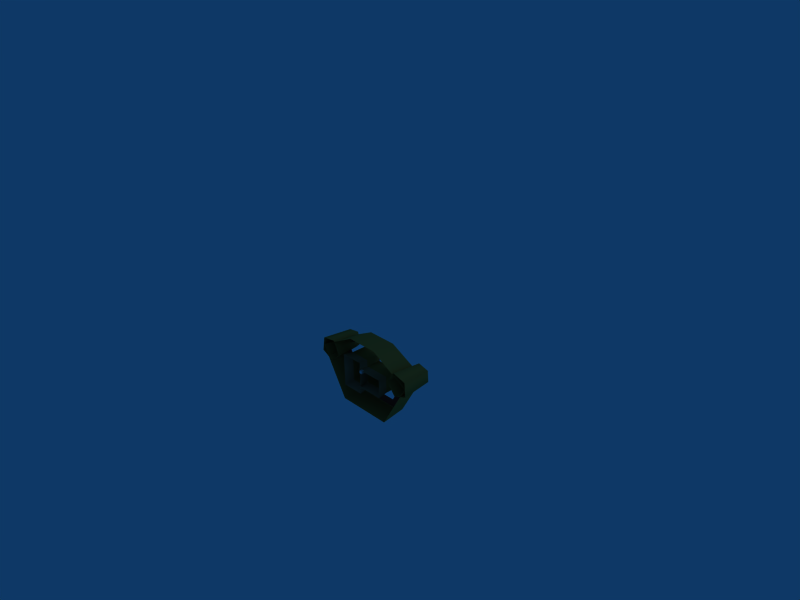 # Source: cityicon.blend  (saved by Blender 2.49.2; exported with 4.5.12 LTS)
import bpy
from mathutils import Matrix  # noqa: F401  (used for matrix-valued properties, if any)

bpy.ops.wm.read_factory_settings(use_empty=True)
scene = bpy.context.scene
scene.name = 'Scene'

# ---- collections
col_collection_1 = bpy.data.collections.new('Collection 1'); scene.collection.children.link(col_collection_1)

# ---- materials (node trees are filled in below, after node groups)
mat_material_015 = bpy.data.materials.new('Material.015')
mat_material_015.alpha_threshold = 0.0
mat_material_015.diffuse_color = (0.537, 0.196, 0.196, 1.0)
mat_material_015.specular_color = (0.045, 0.045, 0.045)
mat_material_015.roughness = 0.5
mat_material_015.line_color = (0.0, 0.0, 0.0, 1.0)
mat_material_014 = bpy.data.materials.new('Material.014')
mat_material_014.alpha_threshold = 0.0
mat_material_014.diffuse_color = (0.655, 0.49, 0.208, 1.0)
mat_material_014.specular_color = (0.045, 0.045, 0.045)
mat_material_014.roughness = 0.5
mat_material_014.line_color = (0.0, 0.0, 0.0, 1.0)
mat_material_013 = bpy.data.materials.new('Material.013')
mat_material_013.alpha_threshold = 0.0
mat_material_013.diffuse_color = (0.537, 0.196, 0.196, 1.0)
mat_material_013.specular_color = (0.045, 0.045, 0.045)
mat_material_013.roughness = 0.5
mat_material_013.line_color = (0.0, 0.0, 0.0, 1.0)
mat_material_012 = bpy.data.materials.new('Material.012')
mat_material_012.alpha_threshold = 0.0
mat_material_012.diffuse_color = (0.537, 0.196, 0.196, 1.0)
mat_material_012.specular_color = (0.045, 0.045, 0.045)
mat_material_012.roughness = 0.5
mat_material_012.line_color = (0.0, 0.0, 0.0, 1.0)
mat_material_011 = bpy.data.materials.new('Material.011')
mat_material_011.alpha_threshold = 0.0
mat_material_011.diffuse_color = (0.655, 0.49, 0.208, 1.0)
mat_material_011.specular_color = (0.045, 0.045, 0.045)
mat_material_011.roughness = 0.5
mat_material_011.line_color = (0.0, 0.0, 0.0, 1.0)
mat_material_010 = bpy.data.materials.new('Material.010')
mat_material_010.alpha_threshold = 0.0
mat_material_010.diffuse_color = (0.686, 0.525, 0.396, 1.0)
mat_material_010.specular_color = (0.045, 0.045, 0.045)
mat_material_010.roughness = 0.5
mat_material_010.line_color = (0.0, 0.0, 0.0, 1.0)
mat_material_009 = bpy.data.materials.new('Material.009')
mat_material_009.alpha_threshold = 0.0
mat_material_009.diffuse_color = (0.655, 0.357, 0.192, 1.0)
mat_material_009.specular_color = (0.045, 0.045, 0.045)
mat_material_009.roughness = 0.5
mat_material_008 = bpy.data.materials.new('Material.008')
mat_material_008.alpha_threshold = 0.0
mat_material_008.diffuse_color = (0.655, 0.49, 0.208, 1.0)
mat_material_008.specular_color = (0.045, 0.045, 0.045)
mat_material_008.roughness = 0.5
mat_material_008.line_color = (0.0, 0.0, 0.0, 1.0)
mat_material_007 = bpy.data.materials.new('Material.007')
mat_material_007.alpha_threshold = 0.0
mat_material_007.diffuse_color = (0.537, 0.196, 0.196, 1.0)
mat_material_007.specular_color = (0.045, 0.045, 0.045)
mat_material_007.roughness = 0.5
mat_material_007.line_color = (0.0, 0.0, 0.0, 1.0)
mat_material_006 = bpy.data.materials.new('Material.006')
mat_material_006.alpha_threshold = 0.0
mat_material_006.diffuse_color = (0.655, 0.49, 0.208, 1.0)
mat_material_006.specular_color = (0.045, 0.045, 0.045)
mat_material_006.roughness = 0.5
mat_material_006.line_color = (0.0, 0.0, 0.0, 1.0)
mat_material_005 = bpy.data.materials.new('Material.005')
mat_material_005.alpha_threshold = 0.0
mat_material_005.diffuse_color = (0.686, 0.525, 0.396, 1.0)
mat_material_005.specular_color = (0.045, 0.045, 0.045)
mat_material_005.roughness = 0.5
mat_material_005.line_color = (0.0, 0.0, 0.0, 1.0)
mat_material_004 = bpy.data.materials.new('Material.004')
mat_material_004.alpha_threshold = 0.0
mat_material_004.diffuse_color = (0.655, 0.357, 0.192, 1.0)
mat_material_004.specular_color = (0.045, 0.045, 0.045)
mat_material_004.roughness = 0.5
mat_material_003 = bpy.data.materials.new('Material.003')
mat_material_003.alpha_threshold = 0.0
mat_material_003.diffuse_color = (0.655, 0.49, 0.208, 1.0)
mat_material_003.specular_color = (0.045, 0.045, 0.045)
mat_material_003.roughness = 0.5
mat_material_003.line_color = (0.0, 0.0, 0.0, 1.0)
mat_material_002 = bpy.data.materials.new('Material.002')
mat_material_002.alpha_threshold = 0.0
mat_material_002.diffuse_color = (0.655, 0.49, 0.208, 1.0)
mat_material_002.specular_color = (0.045, 0.045, 0.045)
mat_material_002.roughness = 0.5
mat_material_002.line_color = (0.0, 0.0, 0.0, 1.0)
mat_material_001 = bpy.data.materials.new('Material.001')
mat_material_001.alpha_threshold = 0.0
mat_material_001.diffuse_color = (0.655, 0.49, 0.208, 1.0)
mat_material_001.specular_color = (0.045, 0.045, 0.045)
mat_material_001.roughness = 0.5
mat_material_001.line_color = (0.0, 0.0, 0.0, 1.0)
mat_material = bpy.data.materials.new('Material')
mat_material.alpha_threshold = 0.0
mat_material.roughness = 0.5
mat_material.line_color = (0.0, 0.0, 0.0, 1.0)

# ---- material node trees

# ---- world
world_world = bpy.data.worlds.new('World'); scene.world = world_world
world_world.color = (0.05656, 0.2208, 0.4)
world_world.use_sun_shadow = False
world_world.sun_shadow_jitter_overblur = 0.0
world_world.cycles.sampling_method = 'MANUAL'
world_world.cycles.sample_map_resolution = 256

# ---- cameras
cam_camera = bpy.data.cameras.new('Camera')
cam_camera.passepartout_alpha = 0.2
cam_camera.clip_end = 100.0
cam_camera.lens = 35.0
cam_camera.ortho_scale = 7.314
cam_camera.show_passepartout = False
cam_camera.show_safe_areas = True
cam_camera.dof.focus_distance = 0.0
cam_camera.dof.aperture_fstop = 128.0

# ---- lights
light_spot = bpy.data.lights.new('Spot', 'POINT')
light_spot.transmission_factor = 0.0
light_spot.cutoff_distance = 30.0
light_spot.energy = 100.0
light_spot.shadow_buffer_clip_start = 1.001
light_spot.shadow_soft_size = 1.0
light_spot.shadow_maximum_resolution = 0.006
light_spot.use_absolute_resolution = True
light_spot.cycles.use_multiple_importance_sampling = False

# ---- meshes
me_shapeindexedfaces_013 = bpy.data.meshes.new('ShapeIndexedFaceS.013')
me_shapeindexedfaces_013.from_pydata([(37.0, 17.0, 0.0), (-37.0, 17.0, 0.0), (-10.3, 17.0, 13.5), (10.3, 17.0, 13.5), (33.9, 16.5, -2.34), (-33.9, 16.5, -2.34), (-9.47, 16.5, 8.47), (9.47, 16.5, 8.47)], [], [(3, 0, 4), (1, 2, 5), (5, 2, 6), (2, 3, 6), (6, 3, 7), (3, 4, 7)])
me_shapeindexedfaces_013.polygons.foreach_set('use_smooth', [True] * 6)
_uv = me_shapeindexedfaces_013.uv_layers.new(name='UVTex')
_uv.uv.foreach_set('vector', [2.35, -2.7, 4.2, 0.5, 3.24, 0.5, -3.2, 0.5, -1.35, -2.7, -2.24, 0.5, -2.24, 0.5, -1.35, -2.7, -0.868, -1.87, -1.35, -2.7, 2.35, -2.7, -0.868, -1.87, -0.868, -1.87, 2.35, -2.7, 1.87, -1.87, 2.35, -2.7, 3.24, 0.5, 1.87, -1.87])
me_shapeindexedfaces_013.materials.append(mat_material_015)
me_shapeindexedfaces_013.use_remesh_preserve_volume = False
me_shapeindexedfaces_013.use_remesh_preserve_attributes = False
me_shapeindexedfaces_013.use_mirror_vertex_groups = False
me_shapeindexedfaces_013.update()
me_shapeindexedfaces_012 = bpy.data.meshes.new('ShapeIndexedFaceS.012')
me_shapeindexedfaces_012.from_pydata([(6.72, 21.3, 0.0), (2.08, 21.3, -6.39), (-5.44, 21.3, -3.95), (-5.44, 21.3, 3.95), (2.08, 21.3, 6.39), (0.0, 21.3, 0.0)], [], [(5, 0, 1), (5, 1, 2), (5, 2, 3), (5, 3, 4), (4, 0, 5)])
me_shapeindexedfaces_012.polygons.foreach_set('use_smooth', [True] * 5)
_uv = me_shapeindexedfaces_012.uv_layers.new(name='UVTex')
_uv.uv.foreach_set('vector', [0.484, 0.5, 0.652, 0.5, 0.536, 0.66, 0.484, 0.5, 0.536, 0.66, 0.348, 0.599, 0.484, 0.5, 0.348, 0.599, 0.348, 0.401, 0.484, 0.5, 0.348, 0.401, 0.536, 0.34, 0.536, 0.34, 0.652, 0.5, 0.484, 0.5])
me_shapeindexedfaces_012.materials.append(mat_material_014)
me_shapeindexedfaces_012.use_remesh_preserve_volume = False
me_shapeindexedfaces_012.use_remesh_preserve_attributes = False
me_shapeindexedfaces_012.use_mirror_vertex_groups = False
me_shapeindexedfaces_012.update()
me_shapeindexedfaces_011 = bpy.data.meshes.new('ShapeIndexedFaceS.011')
me_shapeindexedfaces_011.from_pydata([(37.0, 17.0, 0.0), (18.5, 17.0, -32.0), (-18.5, 17.0, -32.0), (-37.0, 17.0, 0.0), (14.2, 15.3, -24.6), (28.4, 15.3, 0.0), (-14.2, 15.3, -24.6), (-28.4, 15.3, 0.0)], [], [(5, 0, 4), (4, 0, 1), (1, 2, 4), (4, 2, 6), (2, 3, 6), (6, 3, 7)])
me_shapeindexedfaces_011.polygons.foreach_set('use_smooth', [True] * 6)
_uv = me_shapeindexedfaces_011.uv_layers.new(name='UVTex')
_uv.uv.foreach_set('vector', [3.24, 0.5, 4.2, 0.5, 1.87, 2.87, 1.87, 2.87, 4.2, 0.5, 2.35, 3.7, 2.35, 3.7, -1.35, 3.7, 1.87, 2.87, 1.87, 2.87, -1.35, 3.7, -0.868, 2.87, -1.35, 3.7, -3.2, 0.5, -0.868, 2.87, -0.868, 2.87, -3.2, 0.5, -2.24, 0.5])
me_shapeindexedfaces_011.materials.append(mat_material_013)
me_shapeindexedfaces_011.use_remesh_preserve_volume = False
me_shapeindexedfaces_011.use_remesh_preserve_attributes = False
me_shapeindexedfaces_011.use_mirror_vertex_groups = False
me_shapeindexedfaces_011.update()
me_shapeindexedfaces_010 = bpy.data.meshes.new('ShapeIndexedFaceS.010')
me_shapeindexedfaces_010.from_pydata([(-10.5, 6.98, 7.08), (10.5, 6.98, 7.08), (-10.5, 6.98, 0.0), (10.5, 6.98, 0.0), (-10.5, 6.98, -7.08), (10.5, 6.98, -7.08), (-10.5, 17.0, 7.08), (10.5, 17.0, 7.08), (-10.5, 23.8, 0.0), (10.5, 23.8, 0.0), (-10.5, 17.0, -7.08), (10.5, 17.0, -7.08), (-11.6, -0.0873, 7.79), (11.6, -0.0873, 7.79), (-11.6, -0.0873, 0.0), (11.6, -0.0873, 0.0), (-11.6, -0.0873, -7.79), (11.6, -0.0873, -7.79)], [], [(6, 7, 9), (9, 8, 6), (8, 9, 11), (11, 10, 8)])
me_shapeindexedfaces_010.polygons.foreach_set('use_smooth', [True] * 4)
_uv = me_shapeindexedfaces_010.uv_layers.new(name='UVTex')
_uv.uv.foreach_set('vector', [-0.964, -0.178, 1.96, -0.178, 1.96, 1.18, 1.96, 1.18, -0.964, 1.18, -0.964, -0.178, -0.964, 1.18, 1.96, 1.18, 1.96, -0.178, 1.96, -0.178, -0.964, -0.178, -0.964, 1.18])
me_shapeindexedfaces_010.materials.append(mat_material_012)
me_shapeindexedfaces_010.use_remesh_preserve_volume = False
me_shapeindexedfaces_010.use_remesh_preserve_attributes = False
me_shapeindexedfaces_010.use_mirror_vertex_groups = False
me_shapeindexedfaces_010.update()
me_shapeindexedfaces_009 = bpy.data.meshes.new('ShapeIndexedFaceS.009')
me_shapeindexedfaces_009.from_pydata([(-10.5, 6.98, 7.08), (10.5, 6.98, 7.08), (-10.5, 6.98, 0.0), (10.5, 6.98, 0.0), (-10.5, 6.98, -7.08), (10.5, 6.98, -7.08), (-10.5, 17.0, 7.08), (10.5, 17.0, 7.08), (-10.5, 23.8, 0.0), (10.5, 23.8, 0.0), (-10.5, 17.0, -7.08), (10.5, 17.0, -7.08), (-11.6, -0.0873, 7.79), (11.6, -0.0873, 7.79), (-11.6, -0.0873, 0.0), (11.6, -0.0873, 0.0), (-11.6, -0.0873, -7.79), (11.6, -0.0873, -7.79)], [], [(0, 1, 7), (6, 0, 7), (1, 3, 9), (9, 7, 1), (3, 5, 11), (11, 9, 3), (5, 4, 10), (10, 11, 5), (4, 2, 8), (8, 10, 4), (2, 0, 6), (6, 8, 2)])
me_shapeindexedfaces_009.polygons.foreach_set('use_smooth', [True] * 12)
_uv = me_shapeindexedfaces_009.uv_layers.new(name='UVTex')
_uv.uv.foreach_set('vector', [0.277, 1.31, 0.277, -0.309, 0.565, -0.309, 0.565, 1.31, 0.277, 1.31, 0.565, -0.309, 0.723, 0.00411, 0.723, 0.398, 0.242, 0.398, 0.242, 0.398, 0.435, 0.00411, 0.723, 0.00411, 0.723, 0.398, 0.723, 0.792, 0.435, 0.792, 0.435, 0.792, 0.242, 0.398, 0.723, 0.398, 0.723, -0.309, 0.723, 1.31, 0.435, 1.31, 0.435, 1.31, 0.435, -0.309, 0.723, -0.309, 0.277, 0.792, 0.277, 0.398, 0.758, 0.398, 0.758, 0.398, 0.565, 0.792, 0.277, 0.792, 0.277, 0.398, 0.277, 0.00411, 0.565, 0.00411, 0.565, 0.00411, 0.758, 0.398, 0.277, 0.398])
me_shapeindexedfaces_009.materials.append(mat_material_011)
me_shapeindexedfaces_009.use_remesh_preserve_volume = False
me_shapeindexedfaces_009.use_remesh_preserve_attributes = False
me_shapeindexedfaces_009.use_mirror_vertex_groups = False
me_shapeindexedfaces_009.update()
me_shapeindexedfaces_008 = bpy.data.meshes.new('ShapeIndexedFaceS.008')
me_shapeindexedfaces_008.from_pydata([(-10.5, 6.98, 7.08), (10.5, 6.98, 7.08), (-10.5, 6.98, 0.0), (10.5, 6.98, 0.0), (-10.5, 6.98, -7.08), (10.5, 6.98, -7.08), (-10.5, 17.0, 7.08), (10.5, 17.0, 7.08), (-10.5, 23.8, 0.0), (10.5, 23.8, 0.0), (-10.5, 17.0, -7.08), (10.5, 17.0, -7.08), (-11.6, -0.0873, 7.79), (11.6, -0.0873, 7.79), (-11.6, -0.0873, 0.0), (11.6, -0.0873, 0.0), (-11.6, -0.0873, -7.79), (11.6, -0.0873, -7.79)], [], [(0, 2, 14), (12, 0, 14), (3, 1, 13), (13, 15, 3), (1, 0, 12), (12, 13, 1), (2, 4, 16), (16, 14, 2), (4, 5, 17), (17, 16, 4), (5, 3, 15), (15, 17, 5)])
me_shapeindexedfaces_008.polygons.foreach_set('use_smooth', [True] * 12)
_uv = me_shapeindexedfaces_008.uv_layers.new(name='UVTex')
_uv.uv.foreach_set('vector', [0.277, 0.00411, 0.277, 0.398, 0.0752, 0.398, 0.0752, 0.00411, 0.277, 0.00411, 0.0752, 0.398, 0.723, 0.398, 0.723, 0.00411, 0.925, 0.00411, 0.925, 0.00411, 0.925, 0.398, 0.723, 0.398, 0.277, -0.309, 0.277, 1.31, 0.0752, 1.31, 0.0752, 1.31, 0.0752, -0.309, 0.277, -0.309, 0.277, 0.398, 0.277, 0.792, 0.0752, 0.792, 0.0752, 0.792, 0.0752, 0.398, 0.277, 0.398, 0.723, 1.31, 0.723, -0.309, 0.925, -0.309, 0.925, -0.309, 0.925, 1.31, 0.723, 1.31, 0.723, 0.792, 0.723, 0.398, 0.925, 0.398, 0.925, 0.398, 0.925, 0.792, 0.723, 0.792])
me_shapeindexedfaces_008.materials.append(mat_material_010)
me_shapeindexedfaces_008.use_remesh_preserve_volume = False
me_shapeindexedfaces_008.use_remesh_preserve_attributes = False
me_shapeindexedfaces_008.use_mirror_vertex_groups = False
me_shapeindexedfaces_008.update()
me_shapeindexedfaces_007 = bpy.data.meshes.new('ShapeIndexedFaceS.007')
me_shapeindexedfaces_007.from_pydata([(-10.5, 6.98, 7.08), (10.5, 6.98, 7.08), (-10.5, 6.98, 0.0), (10.5, 6.98, 0.0), (-10.5, 6.98, -7.08), (10.5, 6.98, -7.08), (-10.5, 17.0, 7.08), (10.5, 17.0, 7.08), (-10.5, 23.8, 0.0), (10.5, 23.8, 0.0), (-10.5, 17.0, -7.08), (10.5, 17.0, -7.08), (-11.6, -0.0873, 7.79), (11.6, -0.0873, 7.79), (-11.6, -0.0873, 0.0), (11.6, -0.0873, 0.0), (-11.6, -0.0873, -7.79), (11.6, -0.0873, -7.79)], [], [])
me_shapeindexedfaces_007.materials.append(mat_material_009)
me_shapeindexedfaces_007.use_remesh_preserve_volume = False
me_shapeindexedfaces_007.use_remesh_preserve_attributes = False
me_shapeindexedfaces_007.use_mirror_vertex_groups = False
me_shapeindexedfaces_007.update()
me_shapeindexedfaces_006 = bpy.data.meshes.new('ShapeIndexedFaceS.006')
me_shapeindexedfaces_006.from_pydata([(6.72, 21.3, 0.0), (2.08, 21.3, -6.39), (-5.44, 21.3, -3.95), (-5.44, 21.3, 3.95), (2.08, 21.3, 6.39), (0.0, 21.3, 0.0)], [], [(5, 0, 1), (5, 1, 2), (5, 2, 3), (5, 3, 4), (4, 0, 5)])
me_shapeindexedfaces_006.polygons.foreach_set('use_smooth', [True] * 5)
_uv = me_shapeindexedfaces_006.uv_layers.new(name='UVTex')
_uv.uv.foreach_set('vector', [0.484, 0.5, 0.652, 0.5, 0.536, 0.66, 0.484, 0.5, 0.536, 0.66, 0.348, 0.599, 0.484, 0.5, 0.348, 0.599, 0.348, 0.401, 0.484, 0.5, 0.348, 0.401, 0.536, 0.34, 0.536, 0.34, 0.652, 0.5, 0.484, 0.5])
me_shapeindexedfaces_006.materials.append(mat_material_008)
me_shapeindexedfaces_006.use_remesh_preserve_volume = False
me_shapeindexedfaces_006.use_remesh_preserve_attributes = False
me_shapeindexedfaces_006.use_mirror_vertex_groups = False
me_shapeindexedfaces_006.update()
me_shapeindexedfaces_005 = bpy.data.meshes.new('ShapeIndexedFaceS.005')
me_shapeindexedfaces_005.from_pydata([(-8.77, 6.98, 5.9), (8.77, 6.98, 5.9), (-8.77, 6.98, 0.0), (8.77, 6.98, 0.0), (-8.77, 6.98, -5.9), (8.77, 6.98, -5.9), (-8.77, 17.0, 5.9), (8.77, 17.0, 5.9), (-8.77, 23.8, 0.0), (8.77, 23.8, 0.0), (-8.77, 17.0, -5.9), (8.77, 17.0, -5.9), (-9.65, -0.0873, 6.49), (9.65, -0.0873, 6.49), (-9.65, -0.0873, 0.0), (-9.65, -0.0873, -6.49), (9.65, -0.0873, -6.49)], [], [(6, 7, 9), (9, 8, 6), (8, 9, 11), (11, 10, 8)])
me_shapeindexedfaces_005.polygons.foreach_set('use_smooth', [True] * 4)
_uv = me_shapeindexedfaces_005.uv_layers.new(name='UVTex')
_uv.uv.foreach_set('vector', [-0.964, -0.178, 1.96, -0.178, 1.96, 1.18, 1.96, 1.18, -0.964, 1.18, -0.964, -0.178, -0.964, 1.18, 1.96, 1.18, 1.96, -0.178, 1.96, -0.178, -0.964, -0.178, -0.964, 1.18])
me_shapeindexedfaces_005.materials.append(mat_material_007)
me_shapeindexedfaces_005.use_remesh_preserve_volume = False
me_shapeindexedfaces_005.use_remesh_preserve_attributes = False
me_shapeindexedfaces_005.use_mirror_vertex_groups = False
me_shapeindexedfaces_005.update()
me_shapeindexedfaces_004 = bpy.data.meshes.new('ShapeIndexedFaceS.004')
me_shapeindexedfaces_004.from_pydata([(-8.77, 6.98, 5.9), (8.77, 6.98, 5.9), (-8.77, 6.98, 0.0), (8.77, 6.98, 0.0), (-8.77, 6.98, -5.9), (8.77, 6.98, -5.9), (-8.77, 17.0, 5.9), (8.77, 17.0, 5.9), (-8.77, 23.8, 0.0), (8.77, 23.8, 0.0), (-8.77, 17.0, -5.9), (8.77, 17.0, -5.9), (-9.65, -0.0873, 6.49), (9.65, -0.0873, 6.49), (-9.65, -0.0873, 0.0), (-9.65, -0.0873, -6.49), (9.65, -0.0873, -6.49)], [], [(0, 1, 7), (6, 0, 7), (1, 3, 9), (9, 7, 1), (11, 9, 3), (5, 4, 10), (10, 11, 5), (4, 2, 8), (8, 10, 4), (2, 0, 6), (6, 8, 2)])
me_shapeindexedfaces_004.polygons.foreach_set('use_smooth', [True] * 11)
_uv = me_shapeindexedfaces_004.uv_layers.new(name='UVTex')
_uv.uv.foreach_set('vector', [0.277, 1.31, 0.277, -0.309, 0.565, -0.309, 0.565, 1.31, 0.277, 1.31, 0.565, -0.309, 0.723, 0.00411, 0.723, 0.398, 0.242, 0.398, 0.242, 0.398, 0.435, 0.00411, 0.723, 0.00411, 0.435, 0.792, 0.242, 0.398, 0.723, 0.398, 0.723, -0.309, 0.723, 1.31, 0.435, 1.31, 0.435, 1.31, 0.435, -0.309, 0.723, -0.309, 0.277, 0.792, 0.277, 0.398, 0.758, 0.398, 0.758, 0.398, 0.565, 0.792, 0.277, 0.792, 0.277, 0.398, 0.277, 0.00411, 0.565, 0.00411, 0.565, 0.00411, 0.758, 0.398, 0.277, 0.398])
me_shapeindexedfaces_004.materials.append(mat_material_006)
me_shapeindexedfaces_004.use_remesh_preserve_volume = False
me_shapeindexedfaces_004.use_remesh_preserve_attributes = False
me_shapeindexedfaces_004.use_mirror_vertex_groups = False
me_shapeindexedfaces_004.update()
me_shapeindexedfaces_003 = bpy.data.meshes.new('ShapeIndexedFaceS.003')
me_shapeindexedfaces_003.from_pydata([(-8.77, 6.98, 5.9), (8.77, 6.98, 5.9), (-8.77, 6.98, 0.0), (8.77, 6.98, 0.0), (-8.77, 6.98, -5.9), (8.77, 6.98, -5.9), (-8.77, 17.0, 5.9), (8.77, 17.0, 5.9), (-8.77, 23.8, 0.0), (8.77, 23.8, 0.0), (-8.77, 17.0, -5.9), (8.77, 17.0, -5.9), (-9.65, -0.0873, 6.49), (9.65, -0.0873, 6.49), (-9.65, -0.0873, 0.0), (-9.65, -0.0873, -6.49), (9.65, -0.0873, -6.49)], [], [(0, 2, 14), (12, 0, 14), (1, 0, 12), (12, 13, 1), (2, 4, 15), (15, 14, 2), (4, 5, 16), (16, 15, 4)])
me_shapeindexedfaces_003.polygons.foreach_set('use_smooth', [True] * 8)
_uv = me_shapeindexedfaces_003.uv_layers.new(name='UVTex')
_uv.uv.foreach_set('vector', [0.277, 0.00411, 0.277, 0.398, 0.0752, 0.398, 0.0752, 0.00411, 0.277, 0.00411, 0.0752, 0.398, 0.277, -0.309, 0.277, 1.31, 0.0752, 1.31, 0.0752, 1.31, 0.0752, -0.309, 0.277, -0.309, 0.277, 0.398, 0.277, 0.792, 0.0752, 0.792, 0.0752, 0.792, 0.0752, 0.398, 0.277, 0.398, 0.723, 1.31, 0.723, -0.309, 0.925, -0.309, 0.925, -0.309, 0.925, 1.31, 0.723, 1.31])
me_shapeindexedfaces_003.materials.append(mat_material_005)
me_shapeindexedfaces_003.use_remesh_preserve_volume = False
me_shapeindexedfaces_003.use_remesh_preserve_attributes = False
me_shapeindexedfaces_003.use_mirror_vertex_groups = False
me_shapeindexedfaces_003.update()
me_shapeindexedfaces_002 = bpy.data.meshes.new('ShapeIndexedFaceS.002')
me_shapeindexedfaces_002.from_pydata([(-8.77, 6.98, 5.9), (8.77, 6.98, 5.9), (-8.77, 6.98, 0.0), (8.77, 6.98, 0.0), (-8.77, 6.98, -5.9), (8.77, 6.98, -5.9), (-8.77, 17.0, 5.9), (8.77, 17.0, 5.9), (-8.77, 23.8, 0.0), (8.77, 23.8, 0.0), (-8.77, 17.0, -5.9), (8.77, 17.0, -5.9), (-9.65, -0.0873, 6.49), (9.65, -0.0873, 6.49), (-9.65, -0.0873, 0.0), (-9.65, -0.0873, -6.49), (9.65, -0.0873, -6.49)], [], [])
me_shapeindexedfaces_002.materials.append(mat_material_004)
me_shapeindexedfaces_002.use_remesh_preserve_volume = False
me_shapeindexedfaces_002.use_remesh_preserve_attributes = False
me_shapeindexedfaces_002.use_mirror_vertex_groups = False
me_shapeindexedfaces_002.update()
me_shapeindexedfaces_001 = bpy.data.meshes.new('ShapeIndexedFaceS.001')
me_shapeindexedfaces_001.from_pydata([(8.62, 0.0, 0.0), (2.67, 0.0, -8.2), (-6.98, 0.0, -5.07), (-6.98, 0.0, 5.07), (2.67, 0.0, 8.2), (6.72, 21.3, 0.0), (2.08, 21.3, -6.39), (-5.44, 21.3, -3.95), (-5.44, 21.3, 3.95), (2.08, 21.3, 6.39)], [], [(0, 6, 5), (0, 1, 6), (1, 7, 6), (1, 2, 7), (2, 8, 7), (2, 3, 8), (3, 9, 8), (3, 4, 9), (0, 5, 9), (0, 9, 4)])
me_shapeindexedfaces_001.polygons.foreach_set('use_smooth', [True] * 10)
_uv = me_shapeindexedfaces_001.uv_layers.new(name='UVTex')
_uv.uv.foreach_set('vector', [0.5, 0.0005, 0.932, 0.996, 0.5, 0.996, 0.5, 0.0005, 1.0, 0.0005, 0.932, 0.996, 0.382, 0.0005, 0.94, 0.996, 0.405, 0.996, 0.382, 0.0005, 0.999, 0.0005, 0.94, 0.996, 0.191, 0.0005, 0.767, 0.996, 0.233, 0.996, 0.191, 0.0005, 0.809, 0.0005, 0.767, 0.996, 0.0005, 0.0005, 0.595, 0.996, 0.0605, 0.996, 0.0005, 0.0005, 0.618, 0.0005, 0.595, 0.996, 0.5, 0.0005, 0.5, 0.996, 0.0675, 0.996, 0.5, 0.0005, 0.0675, 0.996, 0.0005, 0.0005])
me_shapeindexedfaces_001.materials.append(mat_material_003)
me_shapeindexedfaces_001.use_remesh_preserve_volume = False
me_shapeindexedfaces_001.use_remesh_preserve_attributes = False
me_shapeindexedfaces_001.use_mirror_vertex_groups = False
me_shapeindexedfaces_001.update()
me_shapeindexedfaces = bpy.data.meshes.new('ShapeIndexedFaceS')
me_shapeindexedfaces.from_pydata([(38.8, 0.0, 0.0), (19.4, 0.0, -33.6), (-19.4, 0.0, -33.6), (-38.8, 0.0, 0.0), (-10.9, 0.0, 15.1), (10.9, 0.0, 15.1), (37.0, 17.0, 0.0), (18.5, 17.0, -32.0), (-18.5, 17.0, -32.0), (-37.0, 17.0, 0.0), (-10.4, 17.0, 13.5), (10.4, 17.0, 13.5)], [], [(0, 7, 6), (0, 1, 7), (1, 8, 7), (1, 2, 8), (2, 9, 8), (2, 3, 9), (3, 10, 9), (3, 4, 10), (4, 11, 10), (4, 5, 11), (5, 6, 11), (5, 0, 6)])
me_shapeindexedfaces.polygons.foreach_set('use_smooth', [True] * 12)
_uv = me_shapeindexedfaces.uv_layers.new(name='UVTex')
_uv.uv.foreach_set('vector', [-0.416, -0.00116, 0.835, 1.0, -0.416, 1.0, -0.416, -0.00116, 0.835, -0.00116, 0.835, 1.0, 0.835, -0.00116, 1.75, 1.0, 0.835, 1.0, 0.835, -0.00116, 1.75, -0.00116, 1.75, 1.0, 0.165, -0.00116, 1.42, 1.0, 0.165, 1.0, 0.165, -0.00116, 1.42, -0.00116, 1.42, 1.0, -0.416, -0.00116, 0.835, 1.0, -0.416, 1.0, -0.416, -0.00116, 0.835, -0.00116, 0.835, 1.0, 0.835, -0.00116, 1.75, 1.0, 0.835, 1.0, 0.835, -0.00116, 1.75, -0.00116, 1.75, 1.0, 0.165, -0.00116, 1.42, 1.0, 0.165, 1.0, 0.165, -0.00116, 1.42, -0.00116, 1.42, 1.0])
me_shapeindexedfaces.materials.append(mat_material_002)
me_shapeindexedfaces.use_remesh_preserve_volume = False
me_shapeindexedfaces.use_remesh_preserve_attributes = False
me_shapeindexedfaces.use_mirror_vertex_groups = False
me_shapeindexedfaces.update()
me_shapeindexedfaceset = bpy.data.meshes.new('ShapeIndexedFaceSet')
me_shapeindexedfaceset.from_pydata([(8.62, 0.0, 0.0), (2.67, 0.0, -8.2), (-6.98, 0.0, -5.07), (-6.98, 0.0, 5.07), (2.67, 0.0, 8.2), (6.72, 21.3, 0.0), (2.08, 21.3, -6.39), (-5.44, 21.3, -3.95), (-5.44, 21.3, 3.95), (2.08, 21.3, 6.39)], [], [(0, 6, 5), (0, 1, 6), (1, 7, 6), (1, 2, 7), (2, 8, 7), (2, 3, 8), (3, 9, 8), (3, 4, 9), (0, 5, 9), (0, 9, 4)])
me_shapeindexedfaceset.polygons.foreach_set('use_smooth', [True] * 10)
_uv = me_shapeindexedfaceset.uv_layers.new(name='UVTex')
_uv.uv.foreach_set('vector', [0.5, 0.0005, 0.932, 0.996, 0.5, 0.996, 0.5, 0.0005, 1.0, 0.0005, 0.932, 0.996, 0.382, 0.0005, 0.94, 0.996, 0.405, 0.996, 0.382, 0.0005, 0.999, 0.0005, 0.94, 0.996, 0.191, 0.0005, 0.767, 0.996, 0.233, 0.996, 0.191, 0.0005, 0.809, 0.0005, 0.767, 0.996, 0.0005, 0.0005, 0.595, 0.996, 0.0605, 0.996, 0.0005, 0.0005, 0.618, 0.0005, 0.595, 0.996, 0.5, 0.0005, 0.5, 0.996, 0.0675, 0.996, 0.5, 0.0005, 0.0675, 0.996, 0.0005, 0.0005])
me_shapeindexedfaceset.materials.append(mat_material_001)
me_shapeindexedfaceset.use_remesh_preserve_volume = False
me_shapeindexedfaceset.use_remesh_preserve_attributes = False
me_shapeindexedfaceset.use_mirror_vertex_groups = False
me_shapeindexedfaceset.update()
me_cube = bpy.data.meshes.new('Cube')
me_cube.from_pydata([(1.0, 1.0, -1.0), (1.0, -1.0, -1.0), (-1.0, -1.0, -1.0), (-1.0, 1.0, -1.0), (1.0, 1.0, 1.0), (1.0, -1.0, 1.0), (-1.0, -1.0, 1.0), (-1.0, 1.0, 1.0)], [], [(0, 1, 2, 3), (4, 7, 6, 5), (0, 4, 5, 1), (1, 5, 6, 2), (2, 6, 7, 3), (4, 0, 3, 7)])
me_cube.materials.append(mat_material)
me_cube.use_remesh_preserve_volume = False
me_cube.use_remesh_preserve_attributes = False
me_cube.use_mirror_vertex_groups = False
me_cube.update()

# ---- objects
ob_shapeindexedfaces_013 = bpy.data.objects.new('ShapeIndexedFaceS.013', me_shapeindexedfaces_013)
ob_shapeindexedfaces_012 = bpy.data.objects.new('ShapeIndexedFaceS.012', me_shapeindexedfaces_012)
ob_shapeindexedfaces_011 = bpy.data.objects.new('ShapeIndexedFaceS.011', me_shapeindexedfaces_011)
ob_shapeindexedfaces_010 = bpy.data.objects.new('ShapeIndexedFaceS.010', me_shapeindexedfaces_010)
ob_shapeindexedfaces_009 = bpy.data.objects.new('ShapeIndexedFaceS.009', me_shapeindexedfaces_009)
ob_shapeindexedfaces_008 = bpy.data.objects.new('ShapeIndexedFaceS.008', me_shapeindexedfaces_008)
ob_shapeindexedfaces_007 = bpy.data.objects.new('ShapeIndexedFaceS.007', me_shapeindexedfaces_007)
ob_shapeindexedfaces_006 = bpy.data.objects.new('ShapeIndexedFaceS.006', me_shapeindexedfaces_006)
ob_shapeindexedfaces_005 = bpy.data.objects.new('ShapeIndexedFaceS.005', me_shapeindexedfaces_005)
ob_shapeindexedfaces_004 = bpy.data.objects.new('ShapeIndexedFaceS.004', me_shapeindexedfaces_004)
ob_shapeindexedfaces_003 = bpy.data.objects.new('ShapeIndexedFaceS.003', me_shapeindexedfaces_003)
ob_shapeindexedfaces_002 = bpy.data.objects.new('ShapeIndexedFaceS.002', me_shapeindexedfaces_002)
ob_shapeindexedfaces_001 = bpy.data.objects.new('ShapeIndexedFaceS.001', me_shapeindexedfaces_001)
ob_shapeindexedfaces = bpy.data.objects.new('ShapeIndexedFaceS', me_shapeindexedfaces)
ob_shapeindexedfaceset = bpy.data.objects.new('ShapeIndexedFaceSet', me_shapeindexedfaceset)
ob_cube = bpy.data.objects.new('Cube', me_cube)
ob_lamp = bpy.data.objects.new('Lamp', light_spot)
ob_camera = bpy.data.objects.new('Camera', cam_camera)

# ---- transforms, parenting, visibility, modifiers, constraints
ob_shapeindexedfaces_013.location = (-0.2986, -0.1097, -0.7828)
ob_shapeindexedfaces_013.scale = (0.02389, 0.02389, 0.02389)
ob_shapeindexedfaces_013.lock_rotations_4d = False
ob_shapeindexedfaces_013.empty_display_type = 'ARROWS'
ob_shapeindexedfaces_013.lineart.crease_threshold = 0.0
ob_shapeindexedfaces_012.location = (0.4683, -0.1209, -0.8019)
ob_shapeindexedfaces_012.rotation_euler = (-0.0, 3.09, -0.0)
ob_shapeindexedfaces_012.scale = (0.02389, 0.02389, 0.02389)
ob_shapeindexedfaces_012.lock_rotations_4d = False
ob_shapeindexedfaces_012.empty_display_type = 'ARROWS'
ob_shapeindexedfaces_012.lineart.crease_threshold = 0.0
ob_shapeindexedfaces_011.location = (-0.2986, -0.1097, -0.7828)
ob_shapeindexedfaces_011.scale = (0.02389, 0.02389, 0.02389)
ob_shapeindexedfaces_011.lock_rotations_4d = False
ob_shapeindexedfaces_011.empty_display_type = 'ARROWS'
ob_shapeindexedfaces_011.lineart.crease_threshold = 0.0
ob_shapeindexedfaces_010.location = (-0.5477, -0.04853, -1.039)
ob_shapeindexedfaces_010.rotation_euler = (0.0, 1.57, 0.0)
ob_shapeindexedfaces_010.scale = (0.02389, 0.02389, 0.02389)
ob_shapeindexedfaces_010.lock_rotations_4d = False
ob_shapeindexedfaces_010.empty_display_type = 'ARROWS'
ob_shapeindexedfaces_010.lineart.crease_threshold = 0.0
ob_shapeindexedfaces_009.location = (-0.5477, -0.04853, -1.039)
ob_shapeindexedfaces_009.rotation_euler = (0.0, 1.57, 0.0)
ob_shapeindexedfaces_009.scale = (0.02389, 0.02389, 0.02389)
ob_shapeindexedfaces_009.lock_rotations_4d = False
ob_shapeindexedfaces_009.empty_display_type = 'ARROWS'
ob_shapeindexedfaces_009.lineart.crease_threshold = 0.0
ob_shapeindexedfaces_008.location = (-0.5477, -0.04853, -1.039)
ob_shapeindexedfaces_008.rotation_euler = (0.0, 1.57, 0.0)
ob_shapeindexedfaces_008.scale = (0.02389, 0.02389, 0.02389)
ob_shapeindexedfaces_008.lock_rotations_4d = False
ob_shapeindexedfaces_008.empty_display_type = 'ARROWS'
ob_shapeindexedfaces_008.lineart.crease_threshold = 0.0
ob_shapeindexedfaces_007.location = (-0.5477, -0.04853, -1.039)
ob_shapeindexedfaces_007.rotation_euler = (0.0, 1.57, 0.0)
ob_shapeindexedfaces_007.scale = (0.02389, 0.02389, 0.02389)
ob_shapeindexedfaces_007.lock_rotations_4d = False
ob_shapeindexedfaces_007.empty_display_type = 'ARROWS'
ob_shapeindexedfaces_007.lineart.crease_threshold = 0.0
ob_shapeindexedfaces_006.location = (-1.068, -0.1209, -0.8041)
ob_shapeindexedfaces_006.rotation_euler = (0.0, 1.43, 0.0)
ob_shapeindexedfaces_006.scale = (0.02389, 0.02389, 0.02389)
ob_shapeindexedfaces_006.lock_rotations_4d = False
ob_shapeindexedfaces_006.empty_display_type = 'ARROWS'
ob_shapeindexedfaces_006.lineart.crease_threshold = 0.0
ob_shapeindexedfaces_005.location = (-0.1607, -0.04853, -1.039)
ob_shapeindexedfaces_005.rotation_euler = (-0.0, 3.14, -0.0)
ob_shapeindexedfaces_005.scale = (0.02389, 0.02389, 0.02389)
ob_shapeindexedfaces_005.lock_rotations_4d = False
ob_shapeindexedfaces_005.empty_display_type = 'ARROWS'
ob_shapeindexedfaces_005.lineart.crease_threshold = 0.0
ob_shapeindexedfaces_004.location = (-0.1607, -0.04853, -1.039)
ob_shapeindexedfaces_004.rotation_euler = (-0.0, 3.14, -0.0)
ob_shapeindexedfaces_004.scale = (0.02389, 0.02389, 0.02389)
ob_shapeindexedfaces_004.lock_rotations_4d = False
ob_shapeindexedfaces_004.empty_display_type = 'ARROWS'
ob_shapeindexedfaces_004.lineart.crease_threshold = 0.0
ob_shapeindexedfaces_003.location = (-0.1607, -0.04853, -1.039)
ob_shapeindexedfaces_003.rotation_euler = (-0.0, 3.14, -0.0)
ob_shapeindexedfaces_003.scale = (0.02389, 0.02389, 0.02389)
ob_shapeindexedfaces_003.lock_rotations_4d = False
ob_shapeindexedfaces_003.empty_display_type = 'ARROWS'
ob_shapeindexedfaces_003.lineart.crease_threshold = 0.0
ob_shapeindexedfaces_002.location = (-0.1607, -0.04853, -1.039)
ob_shapeindexedfaces_002.rotation_euler = (-0.0, 3.14, -0.0)
ob_shapeindexedfaces_002.scale = (0.02389, 0.02389, 0.02389)
ob_shapeindexedfaces_002.lock_rotations_4d = False
ob_shapeindexedfaces_002.empty_display_type = 'ARROWS'
ob_shapeindexedfaces_002.lineart.crease_threshold = 0.0
ob_shapeindexedfaces_001.location = (0.4683, -0.05142, -0.7988)
ob_shapeindexedfaces_001.rotation_euler = (-0.0, 3.09, -0.0)
ob_shapeindexedfaces_001.scale = (0.02389, 0.02389, 0.02389)
ob_shapeindexedfaces_001.lock_rotations_4d = False
ob_shapeindexedfaces_001.empty_display_type = 'ARROWS'
ob_shapeindexedfaces_001.lineart.crease_threshold = 0.0
ob_shapeindexedfaces.location = (-0.2986, -0.04853, -0.7828)
ob_shapeindexedfaces.scale = (0.02389, 0.02389, 0.02389)
ob_shapeindexedfaces.lock_rotations_4d = False
ob_shapeindexedfaces.empty_display_type = 'ARROWS'
ob_shapeindexedfaces.lineart.crease_threshold = 0.0
ob_shapeindexedfaceset.location = (-1.065, -0.05142, -0.8024)
ob_shapeindexedfaceset.rotation_euler = (0.0, 1.43, 0.0)
ob_shapeindexedfaceset.scale = (0.02389, 0.02389, 0.02389)
ob_shapeindexedfaceset.lock_rotations_4d = False
ob_shapeindexedfaceset.empty_display_type = 'ARROWS'
ob_shapeindexedfaceset.lineart.crease_threshold = 0.0
ob_cube.location = (-0.32, -0.04853, -0.9011)
ob_cube.scale = (0.02389, 0.02389, 0.02389)
ob_cube.lock_rotations_4d = False
ob_cube.empty_display_type = 'ARROWS'
ob_cube.color = (0.0, 0.0, 0.0, 1.0)
ob_cube.lineart.crease_threshold = 0.0
ob_lamp.location = (4.076, 1.005, 5.904)
ob_lamp.rotation_euler = (0.6503, 0.05522, 1.866)
ob_lamp.lock_rotations_4d = False
ob_lamp.empty_display_type = 'ARROWS'
ob_lamp.color = (0.0, 0.0, 0.0, 0.0)
ob_lamp.lineart.crease_threshold = 0.0
ob_camera.location = (7.481, -6.508, 5.344)
ob_camera.rotation_euler = (1.109, 0.01082, 0.8149)
ob_camera.lock_rotations_4d = False
ob_camera.empty_display_type = 'ARROWS'
ob_camera.color = (0.0, 0.0, 0.0, 0.0)
ob_camera.display_type = 'WIRE'
ob_camera.lineart.crease_threshold = 0.0

# ---- collection membership
col_collection_1.objects.link(ob_shapeindexedfaces_013)
col_collection_1.objects.link(ob_shapeindexedfaces_012)
col_collection_1.objects.link(ob_shapeindexedfaces_011)
col_collection_1.objects.link(ob_shapeindexedfaces_010)
col_collection_1.objects.link(ob_shapeindexedfaces_009)
col_collection_1.objects.link(ob_shapeindexedfaces_008)
col_collection_1.objects.link(ob_shapeindexedfaces_007)
col_collection_1.objects.link(ob_shapeindexedfaces_006)
col_collection_1.objects.link(ob_shapeindexedfaces_005)
col_collection_1.objects.link(ob_shapeindexedfaces_004)
col_collection_1.objects.link(ob_shapeindexedfaces_003)
col_collection_1.objects.link(ob_shapeindexedfaces_002)
col_collection_1.objects.link(ob_shapeindexedfaces_001)
col_collection_1.objects.link(ob_shapeindexedfaces)
col_collection_1.objects.link(ob_shapeindexedfaceset)
col_collection_1.objects.link(ob_cube)
col_collection_1.objects.link(ob_lamp)
col_collection_1.objects.link(ob_camera)

# ---- scene / render settings (as saved in the file)
scene.camera = ob_camera
scene.frame_start = 1; scene.frame_end = 250; scene.frame_set(1)
scene.render.engine = 'BLENDER_EEVEE_NEXT'
scene.render.image_settings.file_format = 'JPEG'
scene.render.image_settings.color_mode = 'RGB'
scene.render.image_settings.compression = 90
scene.render.resolution_x = 800
scene.render.resolution_y = 600
scene.render.pixel_aspect_x = 100.0
scene.render.pixel_aspect_y = 100.0
scene.render.fps = 25
scene.render.dither_intensity = 0.0
scene.render.use_compositing = False
scene.render.use_sequencer = False
scene.render.bake_margin = 2
scene.render.bake_bias = 0.0
scene.render.use_stamp_time = False
scene.render.use_stamp_date = False
scene.render.use_stamp_frame = False
scene.render.use_stamp_camera = False
scene.render.use_stamp_scene = False
scene.render.use_stamp_filename = False
scene.render.use_stamp_render_time = False
scene.render.stamp_font_size = 0
scene.cycles.use_denoising = False
scene.cycles.samples = 10
scene.cycles.sampling_pattern = 'TABULATED_SOBOL'
scene.cycles.light_sampling_threshold = 0.0
scene.cycles.use_adaptive_sampling = False
scene.cycles.use_light_tree = False
scene.cycles.blur_glossy = 0.0
scene.cycles.volume_bounces = 1
scene.cycles.pixel_filter_type = 'GAUSSIAN'
scene.cycles.sample_clamp_indirect = 0.0
scene.view_settings.view_transform = 'Raw'
bpy.context.view_layer.update()
